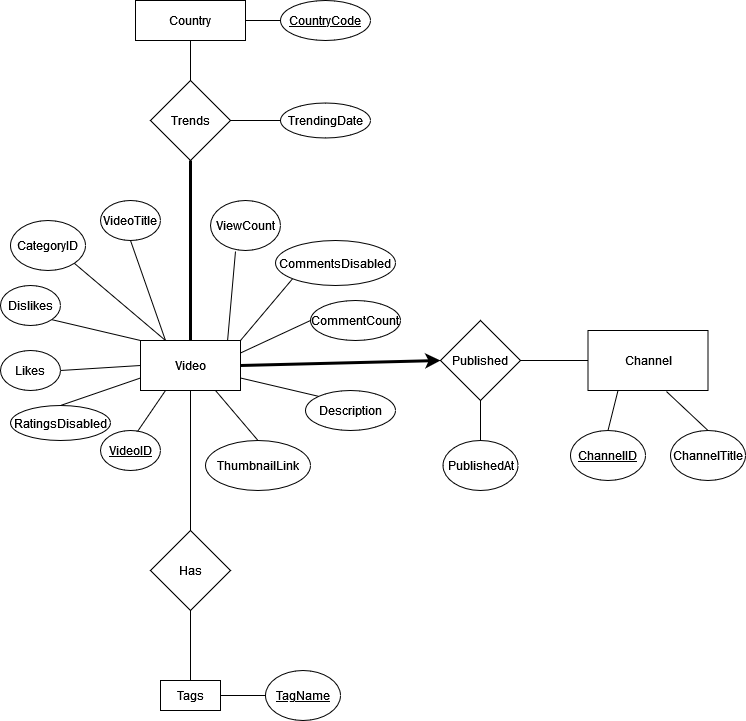

The diagram above was exported from draw.io. Its source (the exported page's mxGraphModel, read from the mxfile embedded in the PNG):
<mxGraphModel dx="1422" dy="744" grid="1" gridSize="10" guides="1" tooltips="1" connect="1" arrows="1" fold="1" page="1" pageScale="1" pageWidth="850" pageHeight="1100" math="0" shadow="0" extFonts="Permanent Marker^https://fonts.googleapis.com/css?family=Permanent+Marker">
  <root>
    <mxCell id="0" />
    <mxCell id="1" parent="0" />
    <mxCell id="YiIVCkpuefN59CcCmRJ2-3" value="&lt;u&gt;VideoID&lt;/u&gt;" style="ellipse;whiteSpace=wrap;html=1;" vertex="1" parent="1">
      <mxGeometry x="130" y="530" width="60" height="40" as="geometry" />
    </mxCell>
    <mxCell id="YiIVCkpuefN59CcCmRJ2-4" value="VideoTitle" style="ellipse;whiteSpace=wrap;html=1;" vertex="1" parent="1">
      <mxGeometry x="130" y="300" width="60" height="40" as="geometry" />
    </mxCell>
    <mxCell id="YiIVCkpuefN59CcCmRJ2-5" value="PublishedAt" style="ellipse;whiteSpace=wrap;html=1;" vertex="1" parent="1">
      <mxGeometry x="472.5" y="540" width="75" height="50" as="geometry" />
    </mxCell>
    <mxCell id="YiIVCkpuefN59CcCmRJ2-6" value="&lt;u&gt;ChannelID&lt;/u&gt;" style="ellipse;whiteSpace=wrap;html=1;" vertex="1" parent="1">
      <mxGeometry x="600" y="530" width="75" height="50" as="geometry" />
    </mxCell>
    <mxCell id="YiIVCkpuefN59CcCmRJ2-7" value="ChannelTitle" style="ellipse;whiteSpace=wrap;html=1;" vertex="1" parent="1">
      <mxGeometry x="700" y="530" width="75" height="50" as="geometry" />
    </mxCell>
    <mxCell id="YiIVCkpuefN59CcCmRJ2-8" value="CategoryID" style="ellipse;whiteSpace=wrap;html=1;" vertex="1" parent="1">
      <mxGeometry x="40" y="320" width="75" height="50" as="geometry" />
    </mxCell>
    <mxCell id="YiIVCkpuefN59CcCmRJ2-9" value="TrendingDate" style="ellipse;whiteSpace=wrap;html=1;" vertex="1" parent="1">
      <mxGeometry x="310" y="202.5" width="90" height="35" as="geometry" />
    </mxCell>
    <mxCell id="YiIVCkpuefN59CcCmRJ2-11" value="Tags" style="rounded=0;whiteSpace=wrap;html=1;" vertex="1" parent="1">
      <mxGeometry x="190" y="780" width="60" height="30" as="geometry" />
    </mxCell>
    <mxCell id="YiIVCkpuefN59CcCmRJ2-12" value="ViewCount" style="ellipse;whiteSpace=wrap;html=1;" vertex="1" parent="1">
      <mxGeometry x="240" y="300" width="70" height="50" as="geometry" />
    </mxCell>
    <mxCell id="YiIVCkpuefN59CcCmRJ2-13" value="Likes" style="ellipse;whiteSpace=wrap;html=1;" vertex="1" parent="1">
      <mxGeometry x="30" y="450" width="60" height="40" as="geometry" />
    </mxCell>
    <mxCell id="YiIVCkpuefN59CcCmRJ2-14" value="Dislikes" style="ellipse;whiteSpace=wrap;html=1;" vertex="1" parent="1">
      <mxGeometry x="30" y="385" width="60" height="40" as="geometry" />
    </mxCell>
    <mxCell id="YiIVCkpuefN59CcCmRJ2-15" value="CommentCount" style="ellipse;whiteSpace=wrap;html=1;" vertex="1" parent="1">
      <mxGeometry x="340" y="400" width="90" height="40" as="geometry" />
    </mxCell>
    <mxCell id="hMihI4rPXyeBwMqHQ75--4" style="rounded=0;orthogonalLoop=1;jettySize=auto;html=1;exitX=0.5;exitY=0;exitDx=0;exitDy=0;entryX=0.75;entryY=1;entryDx=0;entryDy=0;strokeColor=default;endArrow=none;endFill=0;" edge="1" parent="1" source="YiIVCkpuefN59CcCmRJ2-16" target="hMihI4rPXyeBwMqHQ75--1">
      <mxGeometry relative="1" as="geometry" />
    </mxCell>
    <mxCell id="YiIVCkpuefN59CcCmRJ2-16" value="ThumbnailLink" style="ellipse;whiteSpace=wrap;html=1;" vertex="1" parent="1">
      <mxGeometry x="235" y="540" width="105" height="50" as="geometry" />
    </mxCell>
    <mxCell id="hMihI4rPXyeBwMqHQ75--6" style="edgeStyle=none;rounded=0;orthogonalLoop=1;jettySize=auto;html=1;entryX=0.617;entryY=0.025;entryDx=0;entryDy=0;endArrow=none;endFill=0;strokeColor=default;exitX=0.25;exitY=1;exitDx=0;exitDy=0;entryPerimeter=0;" edge="1" parent="1" source="hMihI4rPXyeBwMqHQ75--1" target="YiIVCkpuefN59CcCmRJ2-3">
      <mxGeometry relative="1" as="geometry">
        <mxPoint x="170" y="490" as="sourcePoint" />
      </mxGeometry>
    </mxCell>
    <mxCell id="hMihI4rPXyeBwMqHQ75--7" style="edgeStyle=none;rounded=0;orthogonalLoop=1;jettySize=auto;html=1;exitX=0;exitY=0.5;exitDx=0;exitDy=0;entryX=1;entryY=0.5;entryDx=0;entryDy=0;endArrow=none;endFill=0;strokeColor=default;" edge="1" parent="1" source="hMihI4rPXyeBwMqHQ75--1" target="YiIVCkpuefN59CcCmRJ2-13">
      <mxGeometry relative="1" as="geometry" />
    </mxCell>
    <mxCell id="hMihI4rPXyeBwMqHQ75--8" style="edgeStyle=none;rounded=0;orthogonalLoop=1;jettySize=auto;html=1;exitX=0;exitY=0;exitDx=0;exitDy=0;entryX=1;entryY=1;entryDx=0;entryDy=0;endArrow=none;endFill=0;strokeColor=default;" edge="1" parent="1" source="hMihI4rPXyeBwMqHQ75--1" target="YiIVCkpuefN59CcCmRJ2-14">
      <mxGeometry relative="1" as="geometry" />
    </mxCell>
    <mxCell id="hMihI4rPXyeBwMqHQ75--9" style="edgeStyle=none;rounded=0;orthogonalLoop=1;jettySize=auto;html=1;exitX=0.25;exitY=0;exitDx=0;exitDy=0;entryX=1;entryY=1;entryDx=0;entryDy=0;endArrow=none;endFill=0;strokeColor=default;" edge="1" parent="1" source="hMihI4rPXyeBwMqHQ75--1" target="YiIVCkpuefN59CcCmRJ2-8">
      <mxGeometry relative="1" as="geometry" />
    </mxCell>
    <mxCell id="hMihI4rPXyeBwMqHQ75--10" style="edgeStyle=none;rounded=0;orthogonalLoop=1;jettySize=auto;html=1;exitX=1;exitY=0.25;exitDx=0;exitDy=0;entryX=0;entryY=0.5;entryDx=0;entryDy=0;endArrow=none;endFill=0;strokeColor=default;" edge="1" parent="1" source="hMihI4rPXyeBwMqHQ75--1" target="YiIVCkpuefN59CcCmRJ2-15">
      <mxGeometry relative="1" as="geometry" />
    </mxCell>
    <mxCell id="hMihI4rPXyeBwMqHQ75--11" style="edgeStyle=none;rounded=0;orthogonalLoop=1;jettySize=auto;html=1;exitX=0.25;exitY=0;exitDx=0;exitDy=0;entryX=0.5;entryY=1;entryDx=0;entryDy=0;endArrow=none;endFill=0;strokeColor=default;" edge="1" parent="1" source="hMihI4rPXyeBwMqHQ75--1" target="YiIVCkpuefN59CcCmRJ2-4">
      <mxGeometry relative="1" as="geometry" />
    </mxCell>
    <mxCell id="hMihI4rPXyeBwMqHQ75--12" style="edgeStyle=none;rounded=0;orthogonalLoop=1;jettySize=auto;html=1;entryX=0.357;entryY=1.02;entryDx=0;entryDy=0;endArrow=none;endFill=0;strokeColor=default;exitX=0.87;exitY=0.02;exitDx=0;exitDy=0;exitPerimeter=0;entryPerimeter=0;" edge="1" parent="1" source="hMihI4rPXyeBwMqHQ75--1" target="YiIVCkpuefN59CcCmRJ2-12">
      <mxGeometry relative="1" as="geometry">
        <mxPoint x="260" y="440" as="sourcePoint" />
      </mxGeometry>
    </mxCell>
    <mxCell id="hMihI4rPXyeBwMqHQ75--14" style="edgeStyle=none;rounded=0;orthogonalLoop=1;jettySize=auto;html=1;exitX=1;exitY=0.75;exitDx=0;exitDy=0;entryX=0;entryY=0;entryDx=0;entryDy=0;endArrow=none;endFill=0;strokeColor=default;" edge="1" parent="1" source="hMihI4rPXyeBwMqHQ75--1" target="YiIVCkpuefN59CcCmRJ2-19">
      <mxGeometry relative="1" as="geometry" />
    </mxCell>
    <mxCell id="hMihI4rPXyeBwMqHQ75--1" value="Video" style="rounded=0;whiteSpace=wrap;html=1;" vertex="1" parent="1">
      <mxGeometry x="170" y="440" width="100" height="50" as="geometry" />
    </mxCell>
    <mxCell id="YiIVCkpuefN59CcCmRJ2-17" value="CommentsDisabled" style="ellipse;whiteSpace=wrap;html=1;" vertex="1" parent="1">
      <mxGeometry x="305" y="340" width="120" height="45" as="geometry" />
    </mxCell>
    <mxCell id="hMihI4rPXyeBwMqHQ75--17" style="edgeStyle=none;rounded=0;orthogonalLoop=1;jettySize=auto;html=1;exitX=0.5;exitY=0;exitDx=0;exitDy=0;endArrow=none;endFill=0;strokeColor=default;entryX=0;entryY=0.75;entryDx=0;entryDy=0;" edge="1" parent="1" source="YiIVCkpuefN59CcCmRJ2-18" target="hMihI4rPXyeBwMqHQ75--1">
      <mxGeometry relative="1" as="geometry">
        <mxPoint x="130" y="500" as="targetPoint" />
      </mxGeometry>
    </mxCell>
    <mxCell id="YiIVCkpuefN59CcCmRJ2-18" value="RatingsDisabled" style="ellipse;whiteSpace=wrap;html=1;" vertex="1" parent="1">
      <mxGeometry x="40" y="505" width="100" height="35" as="geometry" />
    </mxCell>
    <mxCell id="YiIVCkpuefN59CcCmRJ2-19" value="Description" style="ellipse;whiteSpace=wrap;html=1;" vertex="1" parent="1">
      <mxGeometry x="335" y="490" width="90" height="40" as="geometry" />
    </mxCell>
    <mxCell id="YiIVCkpuefN59CcCmRJ2-20" value="Channel" style="rounded=0;whiteSpace=wrap;html=1;" vertex="1" parent="1">
      <mxGeometry x="617.5" y="430" width="120" height="60" as="geometry" />
    </mxCell>
    <mxCell id="hMihI4rPXyeBwMqHQ75--2" value="Published" style="rhombus;whiteSpace=wrap;html=1;" vertex="1" parent="1">
      <mxGeometry x="470" y="420" width="80" height="80" as="geometry" />
    </mxCell>
    <mxCell id="YiIVCkpuefN59CcCmRJ2-22" value="Has" style="rhombus;whiteSpace=wrap;html=1;" vertex="1" parent="1">
      <mxGeometry x="180" y="630" width="80" height="80" as="geometry" />
    </mxCell>
    <mxCell id="YiIVCkpuefN59CcCmRJ2-23" value="&lt;u&gt;TagName&lt;/u&gt;" style="ellipse;whiteSpace=wrap;html=1;" vertex="1" parent="1">
      <mxGeometry x="295" y="770" width="75" height="50" as="geometry" />
    </mxCell>
    <mxCell id="YiIVCkpuefN59CcCmRJ2-24" value="" style="endArrow=none;html=1;rounded=0;entryX=0.5;entryY=1;entryDx=0;entryDy=0;exitX=0.5;exitY=0;exitDx=0;exitDy=0;" edge="1" parent="1" source="YiIVCkpuefN59CcCmRJ2-5" target="hMihI4rPXyeBwMqHQ75--2">
      <mxGeometry width="50" height="50" relative="1" as="geometry">
        <mxPoint x="355" y="550" as="sourcePoint" />
        <mxPoint x="405" y="500" as="targetPoint" />
      </mxGeometry>
    </mxCell>
    <mxCell id="YiIVCkpuefN59CcCmRJ2-25" value="" style="endArrow=none;html=1;rounded=0;exitX=1;exitY=0.5;exitDx=0;exitDy=0;entryX=0;entryY=0.5;entryDx=0;entryDy=0;" edge="1" parent="1" source="hMihI4rPXyeBwMqHQ75--2" target="YiIVCkpuefN59CcCmRJ2-20">
      <mxGeometry width="50" height="50" relative="1" as="geometry">
        <mxPoint x="520" y="490" as="sourcePoint" />
        <mxPoint x="570" y="440" as="targetPoint" />
      </mxGeometry>
    </mxCell>
    <mxCell id="YiIVCkpuefN59CcCmRJ2-26" value="" style="endArrow=none;html=1;rounded=0;exitX=0.5;exitY=0;exitDx=0;exitDy=0;entryX=0.5;entryY=1;entryDx=0;entryDy=0;" edge="1" parent="1" source="YiIVCkpuefN59CcCmRJ2-11" target="YiIVCkpuefN59CcCmRJ2-22">
      <mxGeometry width="50" height="50" relative="1" as="geometry">
        <mxPoint x="242.5" y="710" as="sourcePoint" />
        <mxPoint x="292.5" y="660" as="targetPoint" />
      </mxGeometry>
    </mxCell>
    <mxCell id="YiIVCkpuefN59CcCmRJ2-27" value="" style="endArrow=none;html=1;rounded=0;exitX=1;exitY=0.5;exitDx=0;exitDy=0;entryX=0;entryY=0.5;entryDx=0;entryDy=0;" edge="1" parent="1" source="YiIVCkpuefN59CcCmRJ2-11" target="YiIVCkpuefN59CcCmRJ2-23">
      <mxGeometry width="50" height="50" relative="1" as="geometry">
        <mxPoint x="260" y="710" as="sourcePoint" />
        <mxPoint x="310" y="660" as="targetPoint" />
      </mxGeometry>
    </mxCell>
    <mxCell id="YiIVCkpuefN59CcCmRJ2-28" value="" style="endArrow=none;html=1;rounded=0;entryX=0.25;entryY=1;entryDx=0;entryDy=0;exitX=0.5;exitY=0;exitDx=0;exitDy=0;" edge="1" parent="1" source="YiIVCkpuefN59CcCmRJ2-6" target="YiIVCkpuefN59CcCmRJ2-20">
      <mxGeometry width="50" height="50" relative="1" as="geometry">
        <mxPoint x="570" y="560" as="sourcePoint" />
        <mxPoint x="620" y="510" as="targetPoint" />
      </mxGeometry>
    </mxCell>
    <mxCell id="YiIVCkpuefN59CcCmRJ2-29" value="" style="endArrow=none;html=1;rounded=0;exitX=0.5;exitY=0;exitDx=0;exitDy=0;entryX=0.5;entryY=1;entryDx=0;entryDy=0;" edge="1" parent="1" source="YiIVCkpuefN59CcCmRJ2-22" target="hMihI4rPXyeBwMqHQ75--1">
      <mxGeometry width="50" height="50" relative="1" as="geometry">
        <mxPoint x="355" y="700" as="sourcePoint" />
        <mxPoint x="405" y="650" as="targetPoint" />
      </mxGeometry>
    </mxCell>
    <mxCell id="hMihI4rPXyeBwMqHQ75--16" style="edgeStyle=none;rounded=0;orthogonalLoop=1;jettySize=auto;html=1;exitX=0;exitY=1;exitDx=0;exitDy=0;entryX=0;entryY=0.75;entryDx=0;entryDy=0;endArrow=none;endFill=0;strokeColor=default;" edge="1" parent="1" source="hMihI4rPXyeBwMqHQ75--1" target="hMihI4rPXyeBwMqHQ75--1">
      <mxGeometry relative="1" as="geometry" />
    </mxCell>
    <mxCell id="YiIVCkpuefN59CcCmRJ2-31" value="" style="endArrow=none;html=1;rounded=0;exitX=0.5;exitY=0;exitDx=0;exitDy=0;entryX=0.654;entryY=1.017;entryDx=0;entryDy=0;entryPerimeter=0;" edge="1" parent="1" source="YiIVCkpuefN59CcCmRJ2-7" target="YiIVCkpuefN59CcCmRJ2-20">
      <mxGeometry width="50" height="50" relative="1" as="geometry">
        <mxPoint x="720" y="630" as="sourcePoint" />
        <mxPoint x="680" y="530" as="targetPoint" />
      </mxGeometry>
    </mxCell>
    <mxCell id="YiIVCkpuefN59CcCmRJ2-33" value="" style="endArrow=none;html=1;rounded=0;exitX=1;exitY=0;exitDx=0;exitDy=0;entryX=0;entryY=1;entryDx=0;entryDy=0;" edge="1" parent="1" source="hMihI4rPXyeBwMqHQ75--1" target="YiIVCkpuefN59CcCmRJ2-17">
      <mxGeometry width="50" height="50" relative="1" as="geometry">
        <mxPoint x="300" y="450" as="sourcePoint" />
        <mxPoint x="350" y="400" as="targetPoint" />
      </mxGeometry>
    </mxCell>
    <mxCell id="YiIVCkpuefN59CcCmRJ2-35" value="Country" style="rounded=0;whiteSpace=wrap;html=1;" vertex="1" parent="1">
      <mxGeometry x="165" y="100" width="110" height="40" as="geometry" />
    </mxCell>
    <mxCell id="YiIVCkpuefN59CcCmRJ2-36" value="&lt;u&gt;CountryCode&lt;/u&gt;" style="ellipse;whiteSpace=wrap;html=1;" vertex="1" parent="1">
      <mxGeometry x="310" y="100" width="90" height="40" as="geometry" />
    </mxCell>
    <mxCell id="YiIVCkpuefN59CcCmRJ2-37" value="Trends" style="rhombus;whiteSpace=wrap;html=1;" vertex="1" parent="1">
      <mxGeometry x="180" y="180" width="80" height="80" as="geometry" />
    </mxCell>
    <mxCell id="YiIVCkpuefN59CcCmRJ2-38" value="" style="endArrow=none;html=1;rounded=0;entryX=0;entryY=0.5;entryDx=0;entryDy=0;exitX=1;exitY=0.5;exitDx=0;exitDy=0;" edge="1" parent="1" source="YiIVCkpuefN59CcCmRJ2-35" target="YiIVCkpuefN59CcCmRJ2-36">
      <mxGeometry width="50" height="50" relative="1" as="geometry">
        <mxPoint x="630" y="370" as="sourcePoint" />
        <mxPoint x="680" y="320" as="targetPoint" />
      </mxGeometry>
    </mxCell>
    <mxCell id="YiIVCkpuefN59CcCmRJ2-39" value="" style="endArrow=none;html=1;rounded=0;entryX=0.5;entryY=1;entryDx=0;entryDy=0;exitX=0.5;exitY=0;exitDx=0;exitDy=0;" edge="1" parent="1" source="YiIVCkpuefN59CcCmRJ2-37" target="YiIVCkpuefN59CcCmRJ2-35">
      <mxGeometry width="50" height="50" relative="1" as="geometry">
        <mxPoint x="550" y="420" as="sourcePoint" />
        <mxPoint x="600" y="370" as="targetPoint" />
      </mxGeometry>
    </mxCell>
    <mxCell id="YiIVCkpuefN59CcCmRJ2-40" value="" style="endArrow=none;html=1;rounded=0;entryX=0.5;entryY=1;entryDx=0;entryDy=0;strokeWidth=3;" edge="1" parent="1" source="hMihI4rPXyeBwMqHQ75--1" target="YiIVCkpuefN59CcCmRJ2-37">
      <mxGeometry width="50" height="50" relative="1" as="geometry">
        <mxPoint x="290" y="240" as="sourcePoint" />
        <mxPoint x="450" y="510" as="targetPoint" />
      </mxGeometry>
    </mxCell>
    <mxCell id="YiIVCkpuefN59CcCmRJ2-45" value="" style="endArrow=none;html=1;rounded=0;exitX=1;exitY=0.5;exitDx=0;exitDy=0;entryX=0;entryY=0.5;entryDx=0;entryDy=0;" edge="1" parent="1" source="YiIVCkpuefN59CcCmRJ2-37" target="YiIVCkpuefN59CcCmRJ2-9">
      <mxGeometry width="50" height="50" relative="1" as="geometry">
        <mxPoint x="245" y="330" as="sourcePoint" />
        <mxPoint x="295" y="280" as="targetPoint" />
      </mxGeometry>
    </mxCell>
    <mxCell id="YiIVCkpuefN59CcCmRJ2-46" value="" style="endArrow=classic;html=1;rounded=0;exitX=1;exitY=0.5;exitDx=0;exitDy=0;entryX=0;entryY=0.5;entryDx=0;entryDy=0;strokeWidth=3;" edge="1" parent="1" source="hMihI4rPXyeBwMqHQ75--1" target="hMihI4rPXyeBwMqHQ75--2">
      <mxGeometry width="50" height="50" relative="1" as="geometry">
        <mxPoint x="425" y="480" as="sourcePoint" />
        <mxPoint x="475" y="430" as="targetPoint" />
      </mxGeometry>
    </mxCell>
  </root>
</mxGraphModel>